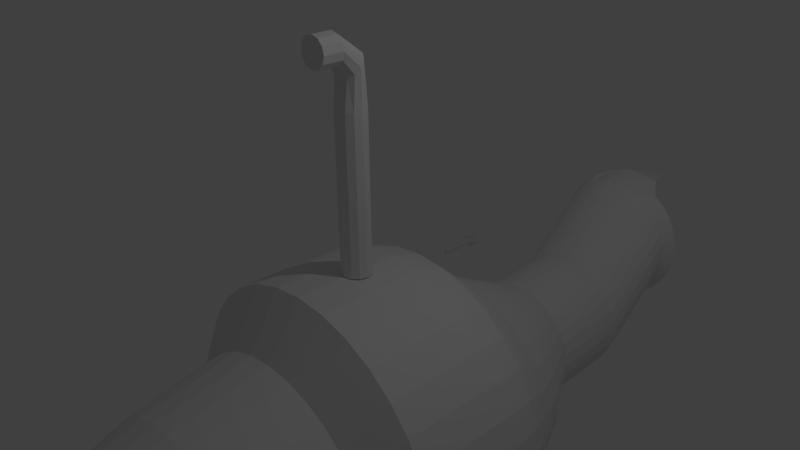 # Source: Yellow_Submarine.blend  (saved by Blender 2.72.0; exported with 4.5.12 LTS)
import bpy
from mathutils import Matrix  # noqa: F401  (used for matrix-valued properties, if any)

bpy.ops.wm.read_factory_settings(use_empty=True)
scene = bpy.context.scene
scene.name = 'Scene'

# ---- collections
col_collection_1 = bpy.data.collections.new('Collection 1'); scene.collection.children.link(col_collection_1)

# ---- world
world_world = bpy.data.worlds.new('World'); scene.world = world_world
world_world.color = (0.05088, 0.05088, 0.05088)
world_world.use_sun_shadow = False
world_world.sun_shadow_jitter_overblur = 0.0
world_world.cycles.sampling_method = 'MANUAL'
world_world.cycles.sample_map_resolution = 256

# ---- cameras
cam_camera = bpy.data.cameras.new('Camera')
cam_camera.clip_end = 100.0
cam_camera.lens = 35.0
cam_camera.sensor_width = 32.0
cam_camera.sensor_height = 18.0
cam_camera.ortho_scale = 7.314
cam_camera.dof.focus_distance = 0.0
cam_camera.dof.aperture_fstop = 128.0

# ---- lights
light_lamp = bpy.data.lights.new('Lamp', 'POINT')
light_lamp.transmission_factor = 0.0
light_lamp.cutoff_distance = 30.0
light_lamp.energy = 100.0
light_lamp.shadow_buffer_clip_start = 1.001
light_lamp.shadow_soft_size = 0.1
light_lamp.shadow_maximum_resolution = 0.006
light_lamp.use_absolute_resolution = True
light_lamp.cycles.use_multiple_importance_sampling = False

# ---- meshes
me_circle = bpy.data.meshes.new('Circle')
me_circle.from_pydata([(-0.1289, 1.193, -0.1336), (-0.324, 1.174, -0.1336), (-0.5116, 1.117, -0.1336), (-0.6844, 1.024, -0.1336), (-0.836, 0.9, -0.1336), (-0.9603, 0.7484, -0.1336), (-1.053, 0.5755, -0.1336), (-1.11, 0.388, -0.1336), (-1.129, 0.1929, -0.1336), (-1.11, -0.002229, -0.1336), (-1.053, -0.1898, -0.1336), (-0.9603, -0.3627, -0.1336), (-0.836, -0.5142, -0.1336), (-0.6844, -0.6386, -0.1336), (-0.5116, -0.731, -0.1336), (-0.324, -0.7879, -0.1336), (-0.1289, -0.8071, -0.1336), (0.06622, -0.7879, -0.1336), (0.2538, -0.731, -0.1336), (0.4267, -0.6386, -0.1336), (0.5782, -0.5142, -0.1336), (0.7026, -0.3627, -0.1336), (0.795, -0.1898, -0.1336), (0.8519, -0.002228, -0.1336), (0.8711, 0.1929, -0.1336), (0.8519, 0.388, -0.1336), (0.795, 0.5755, -0.1336), (0.7026, 0.7484, -0.1336), (0.5782, 0.9, -0.1336), (0.4267, 1.024, -0.1336), (0.2538, 1.117, -0.1336), (0.06622, 1.174, -0.1336), (-0.1289, 1.193, -0.1336), (-0.324, 1.174, -0.1336), (-0.5116, 1.117, -0.1336), (-0.6844, 1.024, -0.1336), (-0.836, 0.9, -0.1336), (-0.9603, 0.7484, -0.1336), (-1.053, 0.5755, -0.1336), (-1.11, 0.388, -0.1336), (-1.129, 0.1929, -0.1336), (-1.11, -0.002229, -0.1336), (-1.053, -0.1898, -0.1336), (-0.9603, -0.3627, -0.1336), (-0.836, -0.5142, -0.1336), (-0.6844, -0.6386, -0.1336), (-0.5116, -0.731, -0.1336), (-0.324, -0.7879, -0.1336), (-0.1289, -0.8071, -0.1336), (0.06622, -0.7879, -0.1336), (0.2538, -0.731, -0.1336), (0.4267, -0.6386, -0.1336), (0.5782, -0.5142, -0.1336), (0.7026, -0.3627, -0.1336), (0.795, -0.1898, -0.1336), (0.8519, -0.002228, -0.1336), (0.8711, 0.1929, -0.1336), (0.8519, 0.388, -0.1336), (0.795, 0.5755, -0.1336), (0.7026, 0.7484, -0.1336), (0.5782, 0.9, -0.1336), (0.4267, 1.024, -0.1336), (0.2538, 1.117, -0.1336), (0.06622, 1.174, -0.1336), (-0.1289, 1.193, -0.1336), (-0.324, 1.174, -0.1336), (-0.5116, 1.117, -0.1336), (-0.6844, 1.024, -0.1336), (-0.836, 0.9, -0.1336), (-0.9603, 0.7484, -0.1336), (-1.053, 0.5755, -0.1336), (-1.11, 0.388, -0.1336), (-1.129, 0.1929, -0.1336), (-1.11, -0.002229, -0.1336), (-1.053, -0.1898, -0.1336), (-0.9603, -0.3627, -0.1336), (-0.836, -0.5142, -0.1336), (-0.6844, -0.6386, -0.1336), (-0.5116, -0.731, -0.1336), (-0.324, -0.7879, -0.1336), (-0.1289, -0.8071, -0.1336), (0.06622, -0.7879, -0.1336), (0.2538, -0.731, -0.1336), (0.4267, -0.6386, -0.1336), (0.5782, -0.5142, -0.1336), (0.7026, -0.3627, -0.1336), (0.795, -0.1898, -0.1336), (0.8519, -0.002228, -0.1336), (0.8711, 0.1929, -0.1336), (0.8519, 0.388, -0.1336), (0.795, 0.5755, -0.1336), (0.7026, 0.7484, -0.1336), (0.5782, 0.9, -0.1336), (0.4267, 1.024, -0.1336), (0.2538, 1.117, -0.1336), (0.06622, 1.174, -0.1336), (-0.1289, 1.193, -0.5338), (-0.324, 1.174, -0.5338), (-0.5116, 1.117, -0.5338), (-0.6844, 1.024, -0.5338), (-0.836, 0.9, -0.5338), (-0.9603, 0.7484, -0.5338), (-1.053, 0.5755, -0.5338), (-1.11, 0.388, -0.5338), (-1.129, 0.1929, -0.5338), (-1.11, -0.002229, -0.5338), (-1.053, -0.1898, -0.5338), (-0.9603, -0.3627, -0.5338), (-0.836, -0.5142, -0.5338), (-0.6844, -0.6386, -0.5338), (-0.5116, -0.731, -0.5338), (-0.324, -0.7879, -0.5338), (-0.1289, -0.8071, -0.5338), (0.06622, -0.7879, -0.5338), (0.2538, -0.731, -0.5338), (0.4267, -0.6386, -0.5338), (0.5782, -0.5142, -0.5338), (0.7026, -0.3627, -0.5338), (0.795, -0.1898, -0.5338), (0.8519, -0.002228, -0.5338), (0.8711, 0.1929, -0.5338), (0.8519, 0.388, -0.5338), (0.795, 0.5755, -0.5338), (0.7026, 0.7484, -0.5338), (0.5782, 0.9, -0.5338), (0.4267, 1.024, -0.5338), (0.2538, 1.117, -0.5338), (0.06622, 1.174, -0.5338), (0.8711, 0.1929, -0.5338), (-0.1236, 1.173, -0.752), (-0.2847, 1.157, -0.752), (-0.4396, 1.11, -0.752), (-0.5823, 1.034, -0.752), (-0.7074, 0.9313, -0.752), (-0.8101, 0.8062, -0.752), (-0.8864, 0.6634, -0.752), (-0.9334, 0.5085, -0.752), (-0.9492, 0.3475, -0.752), (-0.9334, 0.1864, -0.752), (-0.8864, 0.0315, -0.752), (-0.8101, -0.1112, -0.752), (-0.7074, -0.2364, -0.752), (-0.5823, -0.339, -0.752), (-0.4396, -0.4153, -0.752), (-0.2847, -0.4623, -0.752), (-0.1236, -0.4782, -0.752), (0.03749, -0.4623, -0.752), (0.1924, -0.4153, -0.752), (0.3351, -0.339, -0.752), (0.4602, -0.2364, -0.752), (0.5629, -0.1112, -0.752), (0.6392, 0.0315, -0.752), (0.6862, 0.1864, -0.752), (0.7021, 0.3475, -0.752), (0.6862, 0.5085, -0.752), (0.6392, 0.6634, -0.752), (0.5629, 0.8062, -0.752), (0.4602, 0.9313, -0.752), (0.3351, 1.034, -0.752), (0.1924, 1.11, -0.752), (0.03748, 1.157, -0.752), (0.7021, 0.3475, -0.752), (-0.1204, 1.069, -1.37), (-0.2613, 1.056, -1.37), (-0.3967, 1.014, -1.37), (-0.5215, 0.9477, -1.37), (-0.6309, 0.8579, -1.37), (-0.7207, 0.7485, -1.37), (-0.7874, 0.6237, -1.37), (-0.8285, 0.4883, -1.37), (-0.8424, 0.3475, -1.37), (-0.8285, 0.2066, -1.37), (-0.7874, 0.07119, -1.37), (-0.7207, -0.05362, -1.37), (-0.6309, -0.163, -1.37), (-0.5215, -0.2528, -1.37), (-0.3967, -0.3195, -1.37), (-0.2613, -0.3606, -1.37), (-0.1204, -0.3745, -1.37), (0.02039, -0.3606, -1.37), (0.1558, -0.3195, -1.37), (0.2806, -0.2528, -1.37), (0.39, -0.163, -1.37), (0.4798, -0.05362, -1.37), (0.5465, 0.07119, -1.37), (0.5876, 0.2066, -1.37), (0.6015, 0.3475, -1.37), (0.5876, 0.4883, -1.37), (0.5465, 0.6237, -1.37), (0.4798, 0.7485, -1.37), (0.39, 0.8579, -1.37), (0.2806, 0.9477, -1.37), (0.1558, 1.014, -1.37), (0.02039, 1.056, -1.37), (0.6015, 0.3475, -1.37), (-0.1186, 1.053, -1.689), (-0.2473, 1.04, -1.689), (-0.3711, 1.003, -1.689), (-0.4852, 0.9417, -1.689), (-0.5852, 0.8596, -1.689), (-0.6673, 0.7596, -1.689), (-0.7283, 0.6455, -1.689), (-0.7659, 0.5217, -1.689), (-0.7786, 0.3929, -1.689), (-0.7659, 0.2642, -1.689), (-0.7283, 0.1404, -1.689), (-0.6673, 0.02626, -1.689), (-0.5852, -0.07375, -1.689), (-0.4852, -0.1558, -1.689), (-0.3711, -0.2168, -1.689), (-0.2473, -0.2544, -1.689), (-0.1186, -0.2671, -1.689), (0.01019, -0.2544, -1.689), (0.134, -0.2168, -1.689), (0.2481, -0.1558, -1.689), (0.3481, -0.07375, -1.689), (0.4302, 0.02626, -1.689), (0.4912, 0.1404, -1.689), (0.5287, 0.2642, -1.689), (0.5414, 0.3929, -1.689), (0.5287, 0.5217, -1.689), (0.4912, 0.6455, -1.689), (0.4302, 0.7596, -1.689), (0.3481, 0.8596, -1.689), (0.2481, 0.9417, -1.689), (0.134, 1.003, -1.689), (0.01019, 1.04, -1.689), (0.5414, 0.3929, -1.689), (-0.1143, 0.8952, -2.08), (-0.2159, 0.8852, -2.08), (-0.3135, 0.8555, -2.08), (-0.4035, 0.8074, -2.08), (-0.4823, 0.7427, -2.08), (-0.547, 0.6639, -2.08), (-0.5951, 0.5739, -2.08), (-0.6248, 0.4763, -2.08), (-0.6348, 0.3747, -2.08), (-0.6248, 0.2732, -2.08), (-0.5951, 0.1756, -2.08), (-0.547, 0.08562, -2.08), (-0.4823, 0.006756, -2.08), (-0.4035, -0.05796, -2.08), (-0.3135, -0.1061, -2.08), (-0.2159, -0.1357, -2.08), (-0.1143, -0.1457, -2.08), (-0.01281, -0.1357, -2.08), (0.08481, -0.1061, -2.08), (0.1748, -0.05796, -2.08), (0.2536, 0.006756, -2.08), (0.3184, 0.08562, -2.08), (0.3665, 0.1756, -2.08), (0.3961, 0.2732, -2.08), (0.4061, 0.3747, -2.08), (0.3961, 0.4763, -2.08), (0.3665, 0.5739, -2.08), (0.3184, 0.6639, -2.08), (0.2536, 0.7427, -2.08), (0.1748, 0.8074, -2.08), (0.08481, 0.8555, -2.08), (-0.01281, 0.8852, -2.08), (0.4061, 0.3747, -2.08), (-0.1121, 0.7742, -2.28), (-0.1989, 0.7657, -2.28), (-0.2823, 0.7404, -2.28), (-0.3593, 0.6992, -2.28), (-0.4267, 0.6439, -2.28), (-0.482, 0.5765, -2.28), (-0.5231, 0.4995, -2.28), (-0.5485, 0.4161, -2.28), (-0.557, 0.3293, -2.28), (-0.5485, 0.2425, -2.28), (-0.5231, 0.159, -2.28), (-0.482, 0.08207, -2.28), (-0.4267, 0.01464, -2.28), (-0.3593, -0.04069, -2.28), (-0.2823, -0.08181, -2.28), (-0.1989, -0.1071, -2.28), (-0.1121, -0.1157, -2.28), (-0.02525, -0.1071, -2.28), (0.05822, -0.08181, -2.28), (0.1351, -0.04069, -2.28), (0.2026, 0.01465, -2.28), (0.2579, 0.08207, -2.28), (0.299, 0.159, -2.28), (0.3243, 0.2425, -2.28), (0.3329, 0.3293, -2.28), (0.3243, 0.4161, -2.28), (0.299, 0.4995, -2.28), (0.2579, 0.5765, -2.28), (0.2026, 0.6439, -2.28), (0.1351, 0.6992, -2.28), (0.05822, 0.7404, -2.28), (-0.02525, 0.7657, -2.28), (0.3329, 0.3293, -2.28), (0.2579, 0.08207, -2.28), (-0.101, 0.5102, -2.498), (-0.1476, 0.5056, -2.498), (-0.1924, 0.492, -2.498), (-0.2337, 0.47, -2.498), (-0.2699, 0.4403, -2.498), (-0.2996, 0.4041, -2.498), (-0.3217, 0.3628, -2.498), (-0.3353, 0.3179, -2.498), (-0.3398, 0.2713, -2.498), (-0.3353, 0.2247, -2.498), (-0.3217, 0.1799, -2.498), (-0.2996, 0.1386, -2.498), (-0.2699, 0.1024, -2.498), (-0.2337, 0.07271, -2.498), (-0.1924, 0.05064, -2.498), (-0.1476, 0.03704, -2.498), (-0.101, 0.03245, -2.498), (-0.05435, 0.03704, -2.498), (-0.009536, 0.05064, -2.498), (0.03176, 0.07271, -2.498), (0.06796, 0.1024, -2.498), (0.09767, 0.1386, -2.498), (0.1197, 0.1799, -2.498), (0.1333, 0.2247, -2.498), (0.1379, 0.2713, -2.498), (0.1333, 0.3179, -2.498), (0.1197, 0.3628, -2.498), (0.09767, 0.4041, -2.498), (0.06796, 0.4403, -2.498), (0.03176, 0.47, -2.498), (-0.009536, 0.492, -2.498), (-0.05435, 0.5056, -2.498), (0.1379, 0.2713, -2.498), (0.09767, 0.1386, -2.498), (-0.09256, 0.3609, -2.671), (-0.1087, 0.3593, -2.671), (-0.1243, 0.3546, -2.671), (-0.1387, 0.3469, -2.671), (-0.1512, 0.3366, -2.671), (-0.1616, 0.324, -2.671), (-0.1692, 0.3096, -2.671), (-0.1739, 0.2941, -2.671), (-0.1755, 0.2779, -2.671), (-0.1739, 0.2617, -2.671), (-0.1692, 0.2461, -2.671), (-0.1616, 0.2318, -2.671), (-0.1512, 0.2192, -2.671), (-0.1387, 0.2089, -2.671), (-0.1243, 0.2012, -2.671), (-0.1087, 0.1965, -2.671), (-0.09256, 0.1949, -2.671), (-0.07637, 0.1965, -2.671), (-0.0608, 0.2012, -2.671), (-0.04645, 0.2089, -2.671), (-0.03388, 0.2192, -2.671), (-0.02356, 0.2318, -2.671), (-0.01589, 0.2461, -2.671), (-0.01116, 0.2617, -2.671), (-0.00957, 0.2779, -2.671), (-0.01116, 0.2941, -2.671), (-0.01589, 0.3096, -2.671), (-0.02356, 0.324, -2.671), (-0.03388, 0.3366, -2.671), (-0.04645, 0.3469, -2.671), (-0.0608, 0.3546, -2.671), (-0.07637, 0.3593, -2.671), (-0.00957, 0.2779, -2.671), (-0.02356, 0.2318, -2.671), (-0.1289, 1.193, -0.1336), (-0.324, 1.174, -0.1336), (-0.5116, 1.117, -0.1336), (-0.6844, 1.024, -0.1336), (-0.836, 0.9, -0.1336), (-0.9603, 0.7484, -0.1336), (-1.053, 0.5755, -0.1336), (-1.11, 0.388, -0.1336), (-1.129, 0.1929, -0.1336), (-1.11, -0.002229, -0.1336), (-1.053, -0.1898, -0.1336), (-0.9603, -0.3627, -0.1336), (-0.836, -0.5142, -0.1336), (-0.6844, -0.6386, -0.1336), (-0.5116, -0.731, -0.1336), (-0.324, -0.7879, -0.1336), (-0.1289, -0.8071, -0.1336), (0.06622, -0.7879, -0.1336), (0.2538, -0.731, -0.1336), (0.4267, -0.6386, -0.1336), (0.5782, -0.5142, -0.1336), (0.7026, -0.3627, -0.1336), (0.795, -0.1898, -0.1336), (0.8519, -0.002228, -0.1336), (0.8711, 0.1929, -0.1336), (0.8519, 0.388, -0.1336), (0.795, 0.5755, -0.1336), (0.7026, 0.7484, -0.1336), (0.5782, 0.9, -0.1336), (0.4267, 1.024, -0.1336), (0.2538, 1.117, -0.1336), (0.06622, 1.174, -0.1336), (-0.1289, 1.193, -0.1336), (-0.324, 1.174, -0.1336), (-0.5116, 1.117, -0.1336), (-0.6844, 1.024, -0.1336), (-0.836, 0.9, -0.1336), (-0.9603, 0.7484, -0.1336), (-1.053, 0.5755, -0.1336), (-1.11, 0.388, -0.1336), (-1.129, 0.1929, -0.1336), (-1.11, -0.002229, -0.1336), (-1.053, -0.1898, -0.1336), (-0.9603, -0.3627, -0.1336), (-0.836, -0.5142, -0.1336), (-0.6844, -0.6386, -0.1336), (-0.5116, -0.731, -0.1336), (-0.324, -0.7879, -0.1336), (-0.1289, -0.8071, -0.1336), (0.06622, -0.7879, -0.1336), (0.2538, -0.731, -0.1336), (0.4267, -0.6386, -0.1336), (0.5782, -0.5142, -0.1336), (0.7026, -0.3627, -0.1336), (0.795, -0.1898, -0.1336), (0.8519, -0.002228, -0.1336), (0.8711, 0.1929, -0.1336), (0.8519, 0.388, -0.1336), (0.795, 0.5755, -0.1336), (0.7026, 0.7484, -0.1336), (0.5782, 0.9, -0.1336), (0.4267, 1.024, -0.1336), (0.2538, 1.117, -0.1336), (0.06622, 1.174, -0.1336), (-0.1289, 1.193, -0.1336), (-0.324, 1.174, -0.1336), (-0.5116, 1.117, -0.1336), (-0.6844, 1.024, -0.1336), (-0.836, 0.9, -0.1336), (-0.9603, 0.7484, -0.1336), (-1.053, 0.5755, -0.1336), (-1.11, 0.388, -0.1336), (-1.129, 0.1929, -0.1336), (-1.11, -0.002229, -0.1336), (-1.053, -0.1898, -0.1336), (-0.9603, -0.3627, -0.1336), (-0.836, -0.5142, -0.1336), (-0.6844, -0.6386, -0.1336), (-0.5116, -0.731, -0.1336), (-0.324, -0.7879, -0.1336), (-0.1289, -0.8071, -0.1336), (0.06622, -0.7879, -0.1336), (0.2538, -0.731, -0.1336), (0.4267, -0.6386, -0.1336), (0.5782, -0.5142, -0.1336), (0.7026, -0.3627, -0.1336), (0.795, -0.1898, -0.1336), (0.8519, -0.002228, -0.1336), (0.8711, 0.1929, -0.1336), (0.8519, 0.388, -0.1336), (0.795, 0.5755, -0.1336), (0.7026, 0.7484, -0.1336), (0.5782, 0.9, -0.1336), (0.4267, 1.024, -0.1336), (0.2538, 1.117, -0.1336), (0.06622, 1.174, -0.1336), (-0.1289, 1.193, -0.1336), (-0.324, 1.174, -0.1336), (-0.5116, 1.117, -0.1336), (-0.6844, 1.024, -0.1336), (-0.836, 0.9, -0.1336), (-0.9603, 0.7484, -0.1336), (-1.053, 0.5755, -0.1336), (-1.11, 0.388, -0.1336), (-1.129, 0.1929, -0.1336), (-1.11, -0.002229, -0.1336), (-1.053, -0.1898, -0.1336), (-0.9603, -0.3627, -0.1336), (-0.836, -0.5142, -0.1336), (-0.6844, -0.6386, -0.1336), (-0.5116, -0.731, -0.1336), (-0.324, -0.7879, -0.1336), (-0.1289, -0.8071, -0.1336), (0.06622, -0.7879, -0.1336), (0.2538, -0.731, -0.1336), (0.4267, -0.6386, -0.1336), (0.5782, -0.5142, -0.1336), (0.7026, -0.3627, -0.1336), (0.795, -0.1898, -0.1336), (0.8519, -0.002228, -0.1336), (0.8711, 0.1929, -0.1336), (0.8519, 0.388, -0.1336), (0.795, 0.5755, -0.1336), (0.7026, 0.7484, -0.1336), (0.5782, 0.9, -0.1336), (0.4267, 1.024, -0.1336), (0.2538, 1.117, -0.1336), (0.06622, 1.174, -0.1336), (-0.1289, 1.193, -0.1336), (-0.324, 1.174, -0.1336), (-0.5116, 1.117, -0.1336), (-0.6844, 1.024, -0.1336), (-0.836, 0.9, -0.1336), (-0.9603, 0.7484, -0.1336), (-1.053, 0.5755, -0.1336), (-1.11, 0.388, -0.1336), (-1.129, 0.1929, -0.1336), (-1.11, -0.002229, -0.1336), (-1.053, -0.1898, -0.1336), (-0.9603, -0.3627, -0.1336), (-0.836, -0.5142, -0.1336), (-0.6844, -0.6386, -0.1336), (-0.5116, -0.731, -0.1336), (-0.324, -0.7879, -0.1336), (-0.1289, -0.8071, -0.1336), (0.06622, -0.7879, -0.1336), (0.2538, -0.731, -0.1336), (0.4267, -0.6386, -0.1336), (0.5782, -0.5142, -0.1336), (0.7026, -0.3627, -0.1336), (0.795, -0.1898, -0.1336), (0.8519, -0.002228, -0.1336), (0.8711, 0.1929, -0.1336), (0.8519, 0.388, -0.1336), (0.795, 0.5755, -0.1336), (0.7026, 0.7484, -0.1336), (0.5782, 0.9, -0.1336), (0.4267, 1.024, -0.1336), (0.2538, 1.117, -0.1336), (0.06622, 1.174, -0.1336), (-0.1289, 1.193, -0.1336), (-0.324, 1.174, -0.1336), (-0.5116, 1.117, -0.1336), (-0.6844, 1.024, -0.1336), (-0.836, 0.9, -0.1336), (-0.9603, 0.7484, -0.1336), (-1.053, 0.5755, -0.1336), (-1.11, 0.388, -0.1336), (-1.129, 0.1929, -0.1336), (-1.11, -0.002229, -0.1336), (-1.053, -0.1898, -0.1336), (-0.9603, -0.3627, -0.1336), (-0.836, -0.5142, -0.1336), (-0.6844, -0.6386, -0.1336), (-0.5116, -0.731, -0.1336), (-0.324, -0.7879, -0.1336), (-0.1289, -0.8071, -0.1336), (0.06622, -0.7879, -0.1336), (0.2538, -0.731, -0.1336), (0.4267, -0.6386, -0.1336), (0.5782, -0.5142, -0.1336), (0.7026, -0.3627, -0.1336), (0.795, -0.1898, -0.1336), (0.8519, -0.002228, -0.1336), (0.8711, 0.1929, -0.1336), (0.8519, 0.388, -0.1336), (0.795, 0.5755, -0.1336), (0.7026, 0.7484, -0.1336), (0.5782, 0.9, -0.1336), (0.4267, 1.024, -0.1336), (0.2538, 1.117, -0.1336), (0.06622, 1.174, -0.1336), (-0.1289, 1.193, 0.1301), (-0.324, 1.174, 0.1301), (-0.5116, 1.117, 0.1301), (-0.6844, 1.024, 0.1301), (-0.836, 0.9, 0.1301), (-0.9603, 0.7484, 0.1301), (-1.053, 0.5755, 0.1301), (-1.11, 0.388, 0.1301), (-1.129, 0.1929, 0.1301), (-1.11, -0.002229, 0.1301), (-1.053, -0.1898, 0.1301), (-0.9603, -0.3627, 0.1301), (-0.836, -0.5142, 0.1301), (-0.6844, -0.6386, 0.1301), (-0.5116, -0.731, 0.1301), (-0.324, -0.7879, 0.1301), (-0.1289, -0.8071, 0.1301), (0.06622, -0.7879, 0.1301), (0.2538, -0.731, 0.1301), (0.4267, -0.6386, 0.1301), (0.5782, -0.5142, 0.1301), (0.7026, -0.3627, 0.1301), (0.795, -0.1898, 0.1301), (0.8519, -0.002228, 0.1301), (0.8711, 0.1929, 0.1301), (0.8519, 0.388, 0.1301), (0.795, 0.5755, 0.1301), (0.7026, 0.7484, 0.1301), (0.5782, 0.9, 0.1301), (0.4267, 1.024, 0.1301), (0.2538, 1.117, 0.1301), (0.06622, 1.174, 0.1301), (-0.1289, 1.172, 0.3574), (-0.3145, 1.153, 0.3574), (-0.493, 1.099, 0.3574), (-0.6574, 1.011, 0.3574), (-0.8016, 0.8929, 0.3574), (-0.9199, 0.7487, 0.3574), (-1.008, 0.5842, 0.3574), (-1.062, 0.4057, 0.3574), (-1.08, 0.2201, 0.3574), (-1.062, 0.03453, 0.3574), (-1.008, -0.1439, 0.3574), (-0.9199, -0.3084, 0.3574), (-0.8016, -0.4526, 0.3574), (-0.6574, -0.5709, 0.3574), (-0.493, -0.6588, 0.3574), (-0.3145, -0.713, 0.3574), (-0.1289, -0.7313, 0.3574), (0.05674, -0.713, 0.3574), (0.2352, -0.6588, 0.3574), (0.3997, -0.5709, 0.3574), (0.5439, -0.4526, 0.3574), (0.6622, -0.3084, 0.3574), (0.7501, -0.1439, 0.3574), (0.8043, 0.03453, 0.3574), (0.8225, 0.2201, 0.3574), (0.8042, 0.4058, 0.3574), (0.7501, 0.5842, 0.3574), (0.6622, 0.7487, 0.3574), (0.5439, 0.8929, 0.3574), (0.3997, 1.011, 0.3574), (0.2352, 1.099, 0.3574), (0.05673, 1.153, 0.3574), (-0.1289, 1.133, 0.7211), (-0.2786, 1.118, 0.7211), (-0.4225, 1.074, 0.7211), (-0.5551, 1.004, 0.7211), (-0.6714, 0.9082, 0.7211), (-0.7668, 0.7919, 0.7211), (-0.8377, 0.6592, 0.7211), (-0.8814, 0.5153, 0.7211), (-0.8961, 0.3656, 0.7211), (-0.8814, 0.2159, 0.7211), (-0.8377, 0.072, 0.7211), (-0.7668, -0.06065, 0.7211), (-0.6714, -0.1769, 0.7211), (-0.5551, -0.2723, 0.7211), (-0.4225, -0.3432, 0.7211), (-0.2786, -0.3869, 0.7211), (-0.1289, -0.4016, 0.7211), (0.02081, -0.3869, 0.7211), (0.1647, -0.3432, 0.7211), (0.2974, -0.2723, 0.7211), (0.4137, -0.1769, 0.7211), (0.5091, -0.06065, 0.7211), (0.58, 0.072, 0.7211), (0.6236, 0.2159, 0.7211), (0.6384, 0.3656, 0.7211), (0.6236, 0.5153, 0.7211), (0.58, 0.6592, 0.7211), (0.5091, 0.7919, 0.7211), (0.4137, 0.9082, 0.7211), (0.2974, 1.004, 0.7211), (0.1647, 1.074, 0.7211), (0.02081, 1.118, 0.7211), (-0.1289, 1.029, 0.9575), (-0.2564, 1.016, 0.9575), (-0.3791, 0.9788, 0.9575), (-0.4921, 0.9184, 0.9575), (-0.5912, 0.8371, 0.9575), (-0.6726, 0.738, 0.9575), (-0.733, 0.6249, 0.9575), (-0.7702, 0.5023, 0.9575), (-0.7828, 0.3747, 0.9575), (-0.7702, 0.2471, 0.9575), (-0.733, 0.1245, 0.9575), (-0.6726, 0.01144, 0.9575), (-0.5912, -0.08765, 0.9575), (-0.4921, -0.169, 0.9575), (-0.3791, -0.2294, 0.9575), (-0.2564, -0.2666, 0.9575), (-0.1289, -0.2792, 0.9575), (-0.001308, -0.2666, 0.9575), (0.1214, -0.2294, 0.9575), (0.2344, -0.169, 0.9575), (0.3335, -0.08765, 0.9575), (0.4148, 0.01144, 0.9575), (0.4752, 0.1245, 0.9575), (0.5124, 0.2471, 0.9575), (0.525, 0.3747, 0.9575), (0.5124, 0.5023, 0.9575), (0.4752, 0.6249, 0.9575), (0.4148, 0.738, 0.9575), (0.3335, 0.8371, 0.9575), (0.2344, 0.9184, 0.9575), (0.1214, 0.9788, 0.9575), (-0.001309, 1.016, 0.9575), (-0.1289, 0.7754, 1.33), (-0.2141, 0.767, 1.33), (-0.2961, 0.7422, 1.33), (-0.3717, 0.7018, 1.33), (-0.4379, 0.6474, 1.33), (-0.4923, 0.5812, 1.33), (-0.5327, 0.5056, 1.33), (-0.5576, 0.4236, 1.33), (-0.566, 0.3383, 1.33), (-0.5576, 0.2531, 1.33), (-0.5327, 0.1711, 1.33), (-0.4923, 0.09551, 1.33), (-0.4379, 0.02927, 1.33), (-0.3717, -0.02508, 1.33), (-0.2961, -0.06548, 1.33), (-0.2141, -0.09035, 1.33), (-0.1289, -0.09875, 1.33), (-0.0436, -0.09035, 1.33), (0.03839, -0.06548, 1.33), (0.114, -0.02508, 1.33), (0.1802, 0.02927, 1.33), (0.2346, 0.09551, 1.33), (0.2749, 0.1711, 1.33), (0.2998, 0.2531, 1.33), (0.3082, 0.3383, 1.33), (0.2998, 0.4236, 1.33), (0.2749, 0.5056, 1.33), (0.2346, 0.5812, 1.33), (0.1802, 0.6474, 1.33), (0.114, 0.7018, 1.33), (0.03839, 0.7422, 1.33), (-0.0436, 0.767, 1.33), (-0.1289, 0.7482, 1.885), (-0.2141, 0.7398, 1.885), (-0.2961, 0.7149, 1.885), (-0.3717, 0.6745, 1.885), (-0.4379, 0.6201, 1.885), (-0.4923, 0.5539, 1.885), (-0.5327, 0.4783, 1.885), (-0.5576, 0.3963, 1.885), (-0.566, 0.3111, 1.885), (-0.5576, 0.2258, 1.885), (-0.5327, 0.1438, 1.885), (-0.4923, 0.06823, 1.885), (-0.4379, 0.001996, 1.885), (-0.3717, -0.05236, 1.885), (-0.2961, -0.09275, 1.885), (-0.2141, -0.1176, 1.885), (-0.1289, -0.126, 1.885), (-0.0436, -0.1176, 1.885), (0.03839, -0.09275, 1.885), (0.114, -0.05236, 1.885), (0.1802, 0.001996, 1.885), (0.2346, 0.06823, 1.885), (0.2749, 0.1438, 1.885), (0.2998, 0.2258, 1.885), (0.3082, 0.3111, 1.885), (0.2998, 0.3963, 1.885), (0.2749, 0.4783, 1.885), (0.2346, 0.5539, 1.885), (0.1802, 0.6201, 1.885), (0.114, 0.6745, 1.885), (0.03839, 0.7149, 1.885), (-0.0436, 0.7398, 1.885), (-0.1289, 0.3299, 2.43), (-0.2141, 0.3215, 2.43), (-0.2961, 0.2966, 2.43), (-0.3717, 0.2562, 2.43), (-0.4379, 0.2019, 2.43), (-0.4923, 0.1356, 2.43), (-0.5327, 0.06007, 2.43), (-0.5576, -0.02192, 2.43), (-0.566, -0.1072, 2.43), (-0.5576, -0.1925, 2.43), (-0.5327, -0.2745, 2.43), (-0.4923, -0.35, 2.43), (-0.4379, -0.4163, 2.43), (-0.3717, -0.4706, 2.43), (-0.2961, -0.511, 2.43), (-0.2141, -0.5359, 2.43), (-0.1289, -0.5443, 2.43), (-0.0436, -0.5359, 2.43), (0.03839, -0.511, 2.43), (0.114, -0.4706, 2.43), (0.1802, -0.4163, 2.43), (0.2346, -0.35, 2.43), (0.2749, -0.2745, 2.43), (0.2998, -0.1925, 2.43), (0.3082, -0.1072, 2.43), (0.2998, -0.02192, 2.43), (0.2749, 0.06007, 2.43), (0.2346, 0.1356, 2.43), (0.1802, 0.2019, 2.43), (0.114, 0.2562, 2.43), (0.03839, 0.2966, 2.43), (-0.0436, 0.3215, 2.43), (-0.1289, 0.3832, 2.649), (-0.2228, 0.374, 2.649), (-0.3112, 0.3466, 2.529), (-0.3944, 0.3021, 2.529), (-0.4673, 0.2422, 2.529), (-0.5272, 0.1693, 2.529), (-0.5716, 0.08609, 2.529), (-0.599, -0.004199, 2.529), (-0.6083, -0.0981, 2.529), (-0.599, -0.192, 2.529), (-0.5716, -0.2823, 2.529), (-0.5272, -0.3655, 2.529), (-0.4673, -0.4384, 2.529), (-0.3944, -0.4983, 2.529), (-0.3131, -0.5428, 2.649), (-0.2228, -0.5702, 2.649), (-0.1289, -0.5794, 2.649), (-0.03498, -0.5702, 2.649), (0.05531, -0.5428, 2.649), (0.1404, -0.4983, 2.529), (0.2134, -0.4384, 2.529), (0.2732, -0.3655, 2.529), (0.3177, -0.2823, 2.529), (0.3451, -0.192, 2.529), (0.3543, -0.0981, 2.529), (0.3451, -0.004198, 2.529), (0.3177, 0.08609, 2.529), (0.2732, 0.1693, 2.529), (0.2134, 0.2422, 2.529), (0.1404, 0.3021, 2.529), (0.05531, 0.3466, 2.649), (-0.03498, 0.374, 2.649), (-0.1289, 0.2967, 2.931), (-0.2059, 0.2891, 2.931), (-0.28, 0.2666, 2.931), (-0.3517, 0.2345, 2.609), (-0.4115, 0.1854, 2.609), (-0.4606, 0.1256, 2.609), (-0.4971, 0.05737, 2.609), (-0.5196, -0.01669, 2.609), (-0.5272, -0.09371, 2.609), (-0.5196, -0.1707, 2.609), (-0.4971, -0.2448, 2.609), (-0.4606, -0.313, 2.609), (-0.4115, -0.3729, 2.609), (-0.3517, -0.422, 2.609), (-0.2835, -0.4584, 2.609), (-0.2059, -0.4853, 2.931), (-0.1289, -0.4929, 2.931), (-0.05186, -0.4853, 2.931), (0.01869, -0.4584, 2.609), (0.08694, -0.422, 2.609), (0.1468, -0.3729, 2.609), (0.1959, -0.313, 2.609), (0.2323, -0.2448, 2.609), (0.2548, -0.1707, 2.609), (0.2624, -0.09371, 2.609), (0.2548, -0.01669, 2.609), (0.2323, 0.05737, 2.609), (0.1959, 0.1256, 2.609), (0.1468, 0.1854, 2.609), (0.08694, 0.2345, 2.609), (0.0222, 0.2666, 2.931), (-0.05186, 0.2891, 2.931), (-0.07637, 0.1965, -2.671), (-0.0608, 0.2012, -2.671), (-0.04645, 0.2089, -2.671), (-0.03388, 0.2192, -2.671), (-0.01589, 0.2461, -2.671), (-0.01116, 0.2617, -2.671), (-0.01116, 0.2941, -2.671), (-0.01589, 0.3096, -2.671), (-0.02356, 0.324, -2.671), (-0.03388, 0.3366, -2.671), (-0.04645, 0.3469, -2.671), (-0.0608, 0.3546, -2.671), (-0.09256, 0.3609, -2.671), (-0.1087, 0.3593, -2.671), (-0.1243, 0.3546, -2.671), (-0.1387, 0.3469, -2.671), (-0.1512, 0.3366, -2.671), (-0.1616, 0.324, -2.671), (-0.1692, 0.3096, -2.671), (-0.1739, 0.2941, -2.671), (-0.1755, 0.2779, -2.671), (-0.1739, 0.2617, -2.671), (-0.1692, 0.2461, -2.671), (-0.1616, 0.2318, -2.671), (-0.1512, 0.2192, -2.671), (-0.1387, 0.2089, -2.671), (-0.1243, 0.2012, -2.671), (-0.1087, 0.1965, -2.671), (-0.09256, 0.1949, -2.671), (-0.07637, 0.3593, -2.671), (-0.07637, 0.1965, -2.671), (-0.0608, 0.2012, -2.671), (-0.04645, 0.2089, -2.671), (-0.03388, 0.2192, -2.671), (-0.01589, 0.2461, -2.671), (-0.01116, 0.2617, -2.671), (-0.01116, 0.2941, -2.671), (-0.01589, 0.3096, -2.671), (-0.02356, 0.324, -2.671), (-0.03388, 0.3366, -2.671), (-0.04645, 0.3469, -2.671), (-0.0608, 0.3546, -2.671), (-0.09843, 0.2777, -2.749), (-0.2206, -1.755, -0.1304), (-0.2087, -1.755, -0.08586), (-0.1316, -0.9854, -0.2194), (-0.1316, -0.8073, -0.2194), (-0.08705, -0.9854, -0.2075), (-0.08705, -0.8073, -0.2075), (-0.05447, -0.9854, -0.1749), (-0.05447, -0.8073, -0.1749), (-0.04254, -0.9854, -0.1304), (-0.04254, -0.8073, -0.1304), (-0.05447, -0.9854, -0.08586), (-0.05447, -0.8073, -0.08586), (-0.08705, -0.9854, -0.05327), (-0.08705, -0.8073, -0.05327), (-0.1316, -0.9854, -0.04135), (-0.1316, -0.8073, -0.04135), (-0.1761, -0.9854, -0.05327), (-0.1761, -0.8073, -0.05327), (-0.2087, -0.9854, -0.08586), (-0.2087, -0.8073, -0.08586), (-0.2206, -0.9854, -0.1304), (-0.2206, -0.8073, -0.1304), (-0.2087, -0.9854, -0.1749), (-0.2087, -0.8073, -0.1749), (-0.1761, -0.9854, -0.2075), (-0.1761, -0.8073, -0.2075), (-0.1761, -1.755, -0.05327), (-0.1316, -1.755, -0.04134), (-0.08705, -1.755, -0.05327), (-0.05447, -1.755, -0.08586), (-0.04254, -1.755, -0.1304), (-0.05447, -1.755, -0.1749), (-0.08705, -1.755, -0.2075), (-0.1316, -1.755, -0.2194), (-0.2206, -1.984, -0.1304), (-0.2087, -2.016, -0.09926), (-0.08705, -2.008, -0.3561), (-0.1316, -1.996, -0.3562), (-0.1316, -0.9854, -0.2194), (-0.08705, -0.9854, -0.2075), (-0.05447, -0.9854, -0.1749), (-0.04254, -0.9854, -0.1304), (-0.05447, -0.9854, -0.08586), (-0.08705, -0.9854, -0.05327), (-0.1316, -0.9854, -0.04135), (-0.1761, -0.9854, -0.05327), (-0.2087, -0.9854, -0.08586), (-0.2206, -0.9854, -0.1304), (-0.2087, -0.9854, -0.1749), (-0.1761, -0.9854, -0.2075), (-0.1316, -1.755, -0.2194), (-0.08705, -1.755, -0.2075), (-0.05447, -1.755, -0.1749), (-0.04254, -1.755, -0.1304), (-0.05447, -1.755, -0.08586), (-0.08705, -1.755, -0.05327), (-0.1316, -1.755, -0.04134), (-0.1761, -1.755, -0.05327), (-0.2087, -1.755, -0.08586), (-0.2206, -1.755, -0.1304), (-0.2087, -1.755, -0.1749), (-0.1761, -1.755, -0.2075), (-0.1761, -2.039, -0.07648), (-0.1316, -2.047, -0.06814), (-0.08705, -2.039, -0.07648), (-0.05447, -2.016, -0.09926), (-0.04254, -1.984, -0.1304), (-0.05447, -1.952, -0.1615), (-0.08705, -1.929, -0.1843), (-0.1316, -1.92, -0.1926), (-0.2206, -1.984, -0.1304), (-0.2087, -2.016, -0.09926), (-0.2087, -1.755, -0.1749), (-0.1761, -1.755, -0.2075), (-0.1316, -1.92, -0.1926), (-0.08705, -1.929, -0.1843), (-0.05447, -1.952, -0.1615), (-0.04254, -1.984, -0.1304), (-0.05447, -2.016, -0.09926), (-0.08705, -2.039, -0.07648), (-0.1316, -2.047, -0.06814), (-0.1761, -2.039, -0.07648), (-0.2087, -2.016, -0.09926), (-0.2206, -1.984, -0.1304), (-0.2087, -1.952, -0.1615), (-0.1761, -1.929, -0.1843), (-0.1761, -2.039, -0.07648), (-0.1316, -2.047, -0.06814), (-0.08705, -2.039, -0.07648), (-0.05447, -2.016, -0.09926), (-0.04254, -1.984, -0.1304), (-0.05447, -1.952, -0.1615), (-0.08705, -1.929, -0.1843), (-0.1316, -1.92, -0.1926), (-0.2206, -2.084, -0.2324), (-0.2087, -2.128, -0.2319), (-0.2087, -1.952, -0.1615), (-0.1761, -1.929, -0.1843), (-0.1316, -1.994, -0.2334), (-0.08705, -2.006, -0.2333), (-0.05447, -2.039, -0.2329), (-0.04254, -2.084, -0.2324), (-0.05447, -2.128, -0.2319), (-0.08705, -2.161, -0.2315), (-0.1316, -2.173, -0.2314), (-0.1761, -2.161, -0.2315), (-0.2087, -2.128, -0.2319), (-0.2206, -2.084, -0.2324), (-0.2087, -1.952, -0.1615), (-0.1761, -1.929, -0.1843), (-0.1761, -2.161, -0.2315), (-0.1316, -2.173, -0.2314), (-0.08705, -2.161, -0.2315), (-0.05447, -2.128, -0.2319), (-0.04254, -2.084, -0.2324), (-0.05447, -2.039, -0.2329), (-0.08705, -2.006, -0.2333), (-0.1316, -1.994, -0.2334), (-0.2087, -2.039, -0.2329), (-0.1761, -2.006, -0.2333), (-0.1316, -1.996, -0.3562), (-0.08705, -2.008, -0.3561), (-0.05447, -2.04, -0.3557), (-0.04254, -2.085, -0.3552), (-0.05447, -2.129, -0.3547), (-0.08705, -2.162, -0.3543), (-0.1316, -2.174, -0.3542), (-0.1761, -2.162, -0.3543), (-0.2087, -2.129, -0.3547), (-0.2206, -2.085, -0.3552), (-0.2087, -2.039, -0.2329), (-0.1761, -2.006, -0.2333), (-0.2087, -2.04, -0.3557), (-0.1761, -2.008, -0.3561), (-0.05447, -2.04, -0.3557), (-0.04254, -2.085, -0.3552), (-0.05447, -2.129, -0.3547), (-0.08705, -2.162, -0.3543), (-0.1316, -2.174, -0.3542), (-0.1761, -2.162, -0.3543), (-0.2087, -2.129, -0.3547), (-0.2206, -2.085, -0.3552), (-0.2087, -2.04, -0.3557), (-0.1761, -2.008, -0.3561), (-0.1316, -0.4423, 2.631), (-0.1316, 0.2187, 2.631), (-0.1316, -0.4423, 2.932), (-0.1316, 0.2187, 2.932), (-0.15, -0.4423, 2.631), (-0.15, 0.2187, 2.631), (-0.15, -0.4423, 2.932), (-0.15, 0.2187, 2.932), (1.478, 0.5508, 2.561), (1.487, 0.5603, 2.561), (1.465, 0.5071, 2.577), (1.465, 0.5071, 2.573), (1.432, 0.5159, 2.577), (1.432, 0.5159, 2.573), (1.434, 0.5565, 2.577), (1.434, 0.5565, 2.573), (1.399, 0.5732, 2.577), (1.399, 0.5732, 2.573), (1.408, 0.6063, 2.577), (1.408, 0.6063, 2.573), (1.447, 0.6052, 2.577), (1.447, 0.6052, 2.573), (1.465, 0.6394, 2.577), (1.465, 0.6394, 2.573), (1.498, 0.6305, 2.577), (1.498, 0.6305, 2.573), (1.495, 0.5909, 2.577), (1.495, 0.5909, 2.573), (1.531, 0.5732, 2.577), (1.531, 0.5732, 2.573), (1.522, 0.5401, 2.577), (1.522, 0.5401, 2.573), (1.483, 0.5417, 2.577), (1.483, 0.5417, 2.573), (1.491, 0.5732, 2.561), (1.487, 0.5862, 2.561), (1.478, 0.5957, 2.561), (1.465, 0.5991, 2.561), (1.452, 0.5957, 2.561), (1.443, 0.5862, 2.561), (1.439, 0.5732, 2.561), (1.443, 0.5603, 2.561), (1.452, 0.5508, 2.561), (1.465, 0.5473, 2.561), (1.491, 0.5732, 2.252), (1.487, 0.5862, 2.252), (1.478, 0.5957, 2.252), (1.465, 0.5991, 2.252), (1.452, 0.5957, 2.252), (1.443, 0.5862, 2.252), (1.439, 0.5732, 2.252), (1.443, 0.5603, 2.252), (1.452, 0.5508, 2.252), (1.465, 0.5473, 2.252), (1.465, 0.5473, 2.252), (1.452, 0.5508, 2.252), (1.465, 0.5473, 2.252), (1.452, 0.5508, 2.252), (1.443, 0.5603, 2.252), (1.439, 0.5732, 2.252), (1.443, 0.5862, 2.252), (1.452, 0.5957, 2.252), (1.465, 0.5991, 2.252), (1.478, 0.5957, 2.252), (1.487, 0.5862, 2.252), (1.491, 0.5732, 2.252), (1.487, 0.5603, 2.252), (1.478, 0.5508, 2.252), (1.483, 0.5417, 2.616), (1.522, 0.5401, 2.616), (1.531, 0.5732, 2.616), (1.495, 0.5909, 2.616), (1.498, 0.6305, 2.616), (1.465, 0.6394, 2.616), (1.447, 0.6052, 2.616), (1.408, 0.6063, 2.616), (1.399, 0.5732, 2.616), (1.434, 0.5565, 2.616), (1.432, 0.5159, 2.616), (1.465, 0.5071, 2.616), (1.487, 0.5603, 2.252), (1.478, 0.5508, 2.252), (1.443, 0.5603, 2.252), (1.439, 0.5732, 2.252), (1.443, 0.5862, 2.252), (1.452, 0.5957, 2.252), (1.465, 0.5991, 2.252), (1.478, 0.5957, 2.252), (1.487, 0.5862, 2.252), (1.491, 0.5732, 2.252), (1.487, 0.5603, 2.252), (1.478, 0.5508, 2.252)], [], [(74, 73, 436, 437), (16, 17, 380, 379), (54, 53, 416, 417), (64, 95, 458, 427), (39, 38, 401, 402), (1, 2, 365, 364), (81, 80, 443, 444), (23, 24, 387, 386), (61, 60, 423, 424), (66, 65, 428, 429), (46, 45, 408, 409), (8, 9, 372, 371), (88, 87, 450, 451), (30, 31, 394, 393), (73, 72, 435, 436), (15, 16, 379, 378), (53, 52, 415, 416), (95, 94, 457, 458), (38, 37, 400, 401), (0, 1, 364, 363), (80, 79, 442, 443), (22, 23, 386, 385), (60, 59, 422, 423), (65, 64, 427, 428), (45, 44, 407, 408), (7, 8, 371, 370), (87, 86, 449, 450), (29, 30, 393, 392), (72, 71, 434, 435), (52, 51, 414, 415), (14, 15, 378, 377), (94, 93, 456, 457), (85, 86, 118, 117), (74, 75, 107, 106), (94, 95, 127, 126), (83, 84, 116, 115), (72, 73, 105, 104), (92, 93, 125, 124), (81, 82, 114, 113), (70, 71, 103, 102), (90, 91, 123, 122), (68, 69, 101, 100), (79, 80, 112, 111), (88, 89, 121, 120), (66, 67, 99, 98), (77, 78, 110, 109), (86, 87, 119, 118), (64, 65, 97, 96), (75, 76, 108, 107), (95, 64, 96, 127), (84, 85, 117, 116), (73, 74, 106, 105), (93, 94, 126, 125), (82, 83, 115, 114), (71, 72, 104, 103), (91, 92, 124, 123), (80, 81, 113, 112), (69, 70, 102, 101), (89, 90, 122, 121), (67, 68, 100, 99), (78, 79, 111, 110), (87, 88, 120, 119), (65, 66, 98, 97), (76, 77, 109, 108), (118, 119, 152, 151), (96, 97, 130, 129), (107, 108, 141, 140), (128, 120, 153, 161), (127, 96, 129, 160), (116, 117, 150, 149), (105, 106, 139, 138), (125, 126, 159, 158), (114, 115, 148, 147), (103, 104, 137, 136), (123, 124, 157, 156), (112, 113, 146, 145), (101, 102, 135, 134), (121, 122, 155, 154), (99, 100, 133, 132), (110, 111, 144, 143), (119, 120, 153, 152), (97, 98, 131, 130), (108, 109, 142, 141), (117, 118, 151, 150), (106, 107, 140, 139), (126, 127, 160, 159), (115, 116, 149, 148), (104, 105, 138, 137), (124, 125, 158, 157), (113, 114, 147, 146), (102, 103, 136, 135), (122, 123, 156, 155), (100, 101, 134, 133), (111, 112, 145, 144), (120, 121, 154, 153), (98, 99, 132, 131), (109, 110, 143, 142), (152, 153, 186, 185), (130, 131, 164, 163), (141, 142, 175, 174), (161, 153, 186, 194), (150, 151, 184, 183), (139, 140, 173, 172), (159, 160, 193, 192), (148, 149, 182, 181), (137, 138, 171, 170), (157, 158, 191, 190), (146, 147, 180, 179), (135, 136, 169, 168), (155, 156, 189, 188), (133, 134, 167, 166), (144, 145, 178, 177), (153, 154, 187, 186), (131, 132, 165, 164), (142, 143, 176, 175), (151, 152, 185, 184), (129, 130, 163, 162), (140, 141, 174, 173), (160, 129, 162, 193), (149, 150, 183, 182), (138, 139, 172, 171), (158, 159, 192, 191), (147, 148, 181, 180), (136, 137, 170, 169), (156, 157, 190, 189), (145, 146, 179, 178), (134, 135, 168, 167), (154, 155, 188, 187), (132, 133, 166, 165), (143, 144, 177, 176), (185, 186, 219, 218), (163, 164, 197, 196), (174, 175, 208, 207), (194, 186, 219, 227), (183, 184, 217, 216), (172, 173, 206, 205), (192, 193, 226, 225), (181, 182, 215, 214), (170, 171, 204, 203), (190, 191, 224, 223), (179, 180, 213, 212), (168, 169, 202, 201), (188, 189, 222, 221), (166, 167, 200, 199), (177, 178, 211, 210), (186, 187, 220, 219), (164, 165, 198, 197), (175, 176, 209, 208), (184, 185, 218, 217), (162, 163, 196, 195), (173, 174, 207, 206), (193, 162, 195, 226), (182, 183, 216, 215), (171, 172, 205, 204), (191, 192, 225, 224), (180, 181, 214, 213), (169, 170, 203, 202), (189, 190, 223, 222), (178, 179, 212, 211), (167, 168, 201, 200), (187, 188, 221, 220), (165, 166, 199, 198), (176, 177, 210, 209), (218, 219, 252, 251), (196, 197, 230, 229), (207, 208, 241, 240), (227, 219, 252, 260), (216, 217, 250, 249), (205, 206, 239, 238), (225, 226, 259, 258), (214, 215, 248, 247), (203, 204, 237, 236), (223, 224, 257, 256), (212, 213, 246, 245), (201, 202, 235, 234), (221, 222, 255, 254), (199, 200, 233, 232), (210, 211, 244, 243), (219, 220, 253, 252), (197, 198, 231, 230), (208, 209, 242, 241), (217, 218, 251, 250), (195, 196, 229, 228), (206, 207, 240, 239), (226, 195, 228, 259), (215, 216, 249, 248), (204, 205, 238, 237), (224, 225, 258, 257), (213, 214, 247, 246), (202, 203, 236, 235), (222, 223, 256, 255), (211, 212, 245, 244), (200, 201, 234, 233), (220, 221, 254, 253), (198, 199, 232, 231), (209, 210, 243, 242), (251, 252, 285, 284), (229, 230, 263, 262), (240, 241, 274, 273), (260, 252, 285, 293), (249, 250, 283, 282), (238, 239, 272, 271), (258, 259, 292, 291), (247, 248, 281, 280), (236, 237, 270, 269), (256, 257, 290, 289), (245, 246, 279, 278), (234, 235, 268, 267), (254, 255, 288, 287), (232, 233, 266, 265), (243, 244, 277, 276), (252, 253, 286, 285), (230, 231, 264, 263), (241, 242, 275, 274), (250, 251, 284, 283), (228, 229, 262, 261), (239, 240, 273, 272), (259, 228, 261, 292), (248, 249, 282, 281), (237, 238, 271, 270), (257, 258, 291, 290), (246, 247, 280, 279), (235, 236, 269, 268), (255, 256, 289, 288), (244, 245, 278, 277), (233, 234, 267, 266), (253, 254, 287, 286), (231, 232, 265, 264), (242, 243, 276, 275), (272, 273, 307, 306), (289, 290, 324, 323), (279, 280, 314, 313), (262, 263, 297, 296), (286, 287, 321, 320), (269, 270, 304, 303), (294, 282, 316, 328), (276, 277, 311, 310), (293, 285, 319, 327), (266, 267, 301, 300), (283, 284, 318, 317), (290, 291, 325, 324), (273, 274, 308, 307), (263, 264, 298, 297), (280, 281, 315, 314), (270, 271, 305, 304), (287, 288, 322, 321), (277, 278, 312, 311), (267, 268, 302, 301), (284, 285, 319, 318), (274, 275, 309, 308), (291, 292, 326, 325), (264, 265, 299, 298), (281, 282, 316, 315), (288, 289, 323, 322), (271, 272, 306, 305), (261, 262, 296, 295), (278, 279, 313, 312), (268, 269, 303, 302), (285, 286, 320, 319), (275, 276, 310, 309), (292, 261, 295, 326), (265, 266, 300, 299), (282, 283, 317, 316), (307, 308, 342, 341), (324, 325, 359, 358), (297, 298, 332, 331), (314, 315, 349, 348), (321, 322, 356, 355), (304, 305, 339, 338), (311, 312, 346, 345), (328, 316, 350, 362), (301, 302, 336, 335), (318, 319, 353, 352), (308, 309, 343, 342), (325, 326, 360, 359), (298, 299, 333, 332), (315, 316, 350, 349), (305, 306, 340, 339), (322, 323, 357, 356), (312, 313, 347, 346), (295, 296, 330, 329), (319, 320, 354, 353), (302, 303, 337, 336), (309, 310, 344, 343), (326, 295, 329, 360), (299, 300, 334, 333), (316, 317, 351, 350), (323, 324, 358, 357), (306, 307, 341, 340), (296, 297, 331, 330), (313, 314, 348, 347), (303, 304, 338, 337), (320, 321, 355, 354), (310, 311, 345, 344), (327, 319, 353, 361), (300, 301, 335, 334), (317, 318, 352, 351), (416, 415, 511, 512), (458, 457, 553, 554), (401, 400, 496, 497), (363, 364, 460, 459), (443, 442, 538, 539), (385, 386, 482, 481), (423, 422, 518, 519), (428, 427, 523, 524), (408, 407, 503, 504), (370, 371, 467, 466), (450, 449, 545, 546), (392, 393, 489, 488), (435, 434, 530, 531), (415, 414, 510, 511), (377, 378, 474, 473), (457, 456, 552, 553), (400, 399, 495, 496), (442, 441, 537, 538), (384, 385, 481, 480), (422, 421, 517, 518), (407, 406, 502, 503), (369, 370, 466, 465), (449, 448, 544, 545), (391, 392, 488, 487), (434, 433, 529, 530), (414, 413, 509, 510), (376, 377, 473, 472), (456, 455, 551, 552), (399, 398, 494, 495), (441, 440, 536, 537), (383, 384, 480, 479), (421, 420, 516, 517), (31, 0, 363, 394), (89, 88, 451, 452), (47, 46, 409, 410), (9, 10, 373, 372), (67, 66, 429, 430), (62, 61, 424, 425), (24, 25, 388, 387), (82, 81, 444, 445), (2, 3, 366, 365), (40, 39, 402, 403), (55, 54, 417, 418), (17, 18, 381, 380), (75, 74, 437, 438), (33, 32, 395, 396), (90, 89, 452, 453), (10, 11, 374, 373), (48, 47, 410, 411), (68, 67, 430, 431), (63, 62, 425, 426), (25, 26, 389, 388), (83, 82, 445, 446), (3, 4, 367, 366), (41, 40, 403, 404), (56, 55, 418, 419), (18, 19, 382, 381), (76, 75, 438, 439), (34, 33, 396, 397), (91, 90, 453, 454), (11, 12, 375, 374), (49, 48, 411, 412), (69, 68, 431, 432), (32, 63, 426, 395), (26, 27, 390, 389), (84, 83, 446, 447), (4, 5, 368, 367), (42, 41, 404, 405), (57, 56, 419, 420), (19, 20, 383, 382), (77, 76, 439, 440), (35, 34, 397, 398), (92, 91, 454, 455), (12, 13, 376, 375), (50, 49, 412, 413), (70, 69, 432, 433), (27, 28, 391, 390), (85, 84, 447, 448), (5, 6, 369, 368), (43, 42, 405, 406), (58, 57, 420, 421), (20, 21, 384, 383), (78, 77, 440, 441), (36, 35, 398, 399), (93, 92, 455, 456), (13, 14, 377, 376), (51, 50, 413, 414), (71, 70, 433, 434), (28, 29, 392, 391), (86, 85, 448, 449), (6, 7, 370, 369), (44, 43, 406, 407), (59, 58, 421, 422), (21, 22, 385, 384), (79, 78, 441, 442), (37, 36, 399, 400), (488, 489, 521, 520), (477, 478, 510, 509), (466, 467, 499, 498), (486, 487, 519, 518), (475, 476, 508, 507), (464, 465, 497, 496), (484, 485, 517, 516), (462, 463, 495, 494), (473, 474, 506, 505), (482, 483, 515, 514), (460, 461, 493, 492), (471, 472, 504, 503), (480, 481, 513, 512), (469, 470, 502, 501), (489, 490, 522, 521), (478, 479, 511, 510), (467, 468, 500, 499), (487, 488, 520, 519), (476, 477, 509, 508), (465, 466, 498, 497), (485, 486, 518, 517), (463, 464, 496, 495), (474, 475, 507, 506), (483, 484, 516, 515), (461, 462, 494, 493), (472, 473, 505, 504), (481, 482, 514, 513), (459, 460, 492, 491), (470, 471, 503, 502), (490, 459, 491, 522), (479, 480, 512, 511), (468, 469, 501, 500), (378, 379, 475, 474), (436, 435, 531, 532), (393, 394, 490, 489), (451, 450, 546, 547), (371, 372, 468, 467), (409, 408, 504, 505), (429, 428, 524, 525), (424, 423, 519, 520), (386, 387, 483, 482), (444, 443, 539, 540), (364, 365, 461, 460), (402, 401, 497, 498), (427, 458, 554, 523), (417, 416, 512, 513), (379, 380, 476, 475), (437, 436, 532, 533), (394, 363, 459, 490), (452, 451, 547, 548), (372, 373, 469, 468), (410, 409, 505, 506), (430, 429, 525, 526), (425, 424, 520, 521), (387, 388, 484, 483), (445, 444, 540, 541), (403, 402, 498, 499), (365, 366, 462, 461), (418, 417, 513, 514), (380, 381, 477, 476), (438, 437, 533, 534), (396, 395, 491, 492), (453, 452, 548, 549), (373, 374, 470, 469), (411, 410, 506, 507), (431, 430, 526, 527), (426, 425, 521, 522), (388, 389, 485, 484), (446, 445, 541, 542), (366, 367, 463, 462), (404, 403, 499, 500), (419, 418, 514, 515), (381, 382, 478, 477), (439, 438, 534, 535), (397, 396, 492, 493), (454, 453, 549, 550), (374, 375, 471, 470), (412, 411, 507, 508), (432, 431, 527, 528), (395, 426, 522, 491), (389, 390, 486, 485), (447, 446, 542, 543), (367, 368, 464, 463), (405, 404, 500, 501), (420, 419, 515, 516), (382, 383, 479, 478), (440, 439, 535, 536), (398, 397, 493, 494), (455, 454, 550, 551), (413, 412, 508, 509), (375, 376, 472, 471), (433, 432, 528, 529), (390, 391, 487, 486), (448, 447, 543, 544), (368, 369, 465, 464), (406, 405, 501, 502), (551, 550, 582, 583), (540, 539, 571, 572), (529, 528, 560, 561), (549, 548, 580, 581), (527, 526, 558, 559), (538, 537, 569, 570), (547, 546, 578, 579), (525, 524, 556, 557), (536, 535, 567, 568), (545, 544, 576, 577), (534, 533, 565, 566), (554, 553, 585, 586), (543, 542, 574, 575), (532, 531, 563, 564), (552, 551, 583, 584), (541, 540, 572, 573), (530, 529, 561, 562), (550, 549, 581, 582), (528, 527, 559, 560), (539, 538, 570, 571), (548, 547, 579, 580), (526, 525, 557, 558), (537, 536, 568, 569), (546, 545, 577, 578), (524, 523, 555, 556), (535, 534, 566, 567), (523, 554, 586, 555), (544, 543, 575, 576), (533, 532, 564, 565), (553, 552, 584, 585), (542, 541, 573, 574), (531, 530, 562, 563), (586, 585, 617, 618), (575, 574, 606, 607), (564, 563, 595, 596), (584, 583, 615, 616), (573, 572, 604, 605), (562, 561, 593, 594), (582, 581, 613, 614), (560, 559, 591, 592), (571, 570, 602, 603), (580, 579, 611, 612), (558, 557, 589, 590), (569, 568, 600, 601), (578, 577, 609, 610), (556, 555, 587, 588), (567, 566, 598, 599), (555, 586, 618, 587), (576, 575, 607, 608), (565, 564, 596, 597), (585, 584, 616, 617), (574, 573, 605, 606), (563, 562, 594, 595), (583, 582, 614, 615), (572, 571, 603, 604), (561, 560, 592, 593), (581, 580, 612, 613), (559, 558, 590, 591), (570, 569, 601, 602), (579, 578, 610, 611), (557, 556, 588, 589), (568, 567, 599, 600), (577, 576, 608, 609), (566, 565, 597, 598), (609, 608, 640, 641), (598, 597, 629, 630), (618, 617, 649, 650), (607, 606, 638, 639), (596, 595, 627, 628), (616, 615, 647, 648), (605, 604, 636, 637), (594, 593, 625, 626), (614, 613, 645, 646), (592, 591, 623, 624), (603, 602, 634, 635), (612, 611, 643, 644), (590, 589, 621, 622), (601, 600, 632, 633), (610, 609, 641, 642), (588, 587, 619, 620), (599, 598, 630, 631), (587, 618, 650, 619), (608, 607, 639, 640), (597, 596, 628, 629), (617, 616, 648, 649), (606, 605, 637, 638), (595, 594, 626, 627), (615, 614, 646, 647), (604, 603, 635, 636), (593, 592, 624, 625), (613, 612, 644, 645), (591, 590, 622, 623), (602, 601, 633, 634), (611, 610, 642, 643), (589, 588, 620, 621), (600, 599, 631, 632), (643, 642, 674, 675), (621, 620, 652, 653), (632, 631, 663, 664), (641, 640, 672, 673), (630, 629, 661, 662), (650, 649, 681, 682), (639, 638, 670, 671), (628, 627, 659, 660), (648, 647, 679, 680), (637, 636, 668, 669), (626, 625, 657, 658), (646, 645, 677, 678), (624, 623, 655, 656), (635, 634, 666, 667), (644, 643, 675, 676), (622, 621, 653, 654), (633, 632, 664, 665), (642, 641, 673, 674), (620, 619, 651, 652), (631, 630, 662, 663), (619, 650, 682, 651), (640, 639, 671, 672), (629, 628, 660, 661), (649, 648, 680, 681), (638, 637, 669, 670), (627, 626, 658, 659), (647, 646, 678, 679), (636, 635, 667, 668), (625, 624, 656, 657), (645, 644, 676, 677), (623, 622, 654, 655), (634, 633, 665, 666), (677, 676, 708, 709), (655, 654, 686, 687), (666, 665, 697, 698), (675, 674, 706, 707), (653, 652, 684, 685), (664, 663, 695, 696), (673, 672, 704, 705), (662, 661, 693, 694), (682, 681, 713, 714), (671, 670, 702, 703), (660, 659, 691, 692), (680, 679, 711, 712), (669, 668, 700, 701), (658, 657, 689, 690), (678, 677, 709, 710), (656, 655, 687, 688), (667, 666, 698, 699), (676, 675, 707, 708), (654, 653, 685, 686), (665, 664, 696, 697), (674, 673, 705, 706), (652, 651, 683, 684), (663, 662, 694, 695), (651, 682, 714, 683), (672, 671, 703, 704), (661, 660, 692, 693), (681, 680, 712, 713), (670, 669, 701, 702), (659, 658, 690, 691), (679, 678, 710, 711), (668, 667, 699, 700), (657, 656, 688, 689), (711, 710, 742, 743), (700, 699, 731, 732), (689, 688, 720, 721), (709, 708, 740, 741), (687, 686, 718, 719), (698, 697, 729, 730), (707, 706, 738, 739), (685, 684, 716, 717), (696, 695, 727, 728), (705, 704, 736, 737), (694, 693, 725, 726), (714, 713, 745, 746), (703, 702, 734, 735), (692, 691, 723, 724), (712, 711, 743, 744), (701, 700, 732, 733), (690, 689, 721, 722), (710, 709, 741, 742), (688, 687, 719, 720), (699, 698, 730, 731), (708, 707, 739, 740), (686, 685, 717, 718), (697, 696, 728, 729), (706, 705, 737, 738), (684, 683, 715, 716), (695, 694, 726, 727), (683, 714, 746, 715), (704, 703, 735, 736), (693, 692, 724, 725), (713, 712, 744, 745), (702, 701, 733, 734), (691, 690, 722, 723), (745, 744, 776, 777), (734, 733, 765, 766), (723, 722, 754, 755), (743, 742, 774, 775), (732, 731, 763, 764), (721, 720, 752, 753), (741, 740, 772, 773), (719, 718, 750, 751), (730, 729, 761, 762), (739, 738, 770, 771), (717, 716, 748, 749), (728, 727, 759, 760), (737, 736, 768, 769), (726, 725, 757, 758), (746, 745, 777, 778), (735, 734, 766, 767), (724, 723, 755, 756), (744, 743, 775, 776), (733, 732, 764, 765), (722, 721, 753, 754), (742, 741, 773, 774), (720, 719, 751, 752), (731, 730, 762, 763), (740, 739, 771, 772), (718, 717, 749, 750), (729, 728, 760, 761), (738, 737, 769, 770), (716, 715, 747, 748), (727, 726, 758, 759), (715, 746, 778, 747), (736, 735, 767, 768), (725, 724, 756, 757), (747, 778, 810, 779), (768, 767, 799, 800), (757, 756, 788, 789), (777, 776, 808, 809), (766, 765, 797, 798), (755, 754, 786, 787), (775, 774, 806, 807), (764, 763, 795, 796), (753, 752, 784, 785), (773, 772, 804, 805), (751, 750, 782, 783), (762, 761, 793, 794), (771, 770, 802, 803), (749, 748, 780, 781), (760, 759, 791, 792), (769, 768, 800, 801), (758, 757, 789, 790), (778, 777, 809, 810), (767, 766, 798, 799), (756, 755, 787, 788), (776, 775, 807, 808), (765, 764, 796, 797), (754, 753, 785, 786), (774, 773, 805, 806), (752, 751, 783, 784), (763, 762, 794, 795), (772, 771, 803, 804), (750, 749, 781, 782), (761, 760, 792, 793), (770, 769, 801, 802), (748, 747, 779, 780), (759, 758, 790, 791), (802, 801, 833, 834), (780, 779, 811, 812), (791, 790, 822, 823), (779, 810, 842, 811), (800, 799, 831, 832), (789, 788, 820, 821), (809, 808, 840, 841), (798, 797, 829, 830), (787, 786, 818, 819), (807, 806, 838, 839), (796, 795, 827, 828), (785, 784, 816, 817), (805, 804, 836, 837), (783, 782, 814, 815), (794, 793, 825, 826), (803, 802, 834, 835), (781, 780, 812, 813), (792, 791, 823, 824), (801, 800, 832, 833), (790, 789, 821, 822), (810, 809, 841, 842), (799, 798, 830, 831), (788, 787, 819, 820), (808, 807, 839, 840), (797, 796, 828, 829), (786, 785, 817, 818), (806, 805, 837, 838), (784, 783, 815, 816), (795, 794, 826, 827), (804, 803, 835, 836), (782, 781, 813, 814), (793, 792, 824, 825), (358, 359, 854, 853), (357, 358, 853, 852), (356, 357, 852, 851), (355, 356, 851, 850), (354, 355, 850, 849), (351, 352, 848, 847), (348, 349, 846, 845), (347, 348, 845, 844), (346, 347, 844, 843), (849, 850, 880, 879), (360, 329, 855, 872), (338, 339, 865, 864), (845, 846, 876, 875), (336, 337, 863, 862), (843, 844, 874, 873), (334, 335, 861, 860), (332, 333, 859, 858), (343, 344, 870, 869), (852, 853, 883, 882), (330, 331, 857, 856), (341, 342, 868, 867), (850, 851, 881, 880), (339, 340, 866, 865), (847, 848, 878, 877), (337, 338, 864, 863), (844, 845, 875, 874), (335, 336, 862, 861), (333, 334, 860, 859), (344, 345, 871, 870), (853, 854, 884, 883), (331, 332, 858, 857), (342, 343, 869, 868), (851, 852, 882, 881), (329, 330, 856, 855), (340, 341, 867, 866), (872, 855, 885), (860, 861, 885), (883, 884, 885), (858, 859, 885), (869, 870, 885), (881, 882, 885), (856, 857, 885), (867, 868, 885), (879, 880, 885), (865, 866, 885), (875, 876, 885), (863, 864, 885), (873, 874, 885), (861, 862, 885), (859, 860, 885), (870, 871, 885), (882, 883, 885), (857, 858, 885), (868, 869, 885), (880, 881, 885), (855, 856, 885), (866, 867, 885), (877, 878, 885), (864, 865, 885), (874, 875, 885), (862, 863, 885), (1018, 1019, 1029, 1028), (888, 889, 891, 890), (924, 925, 918, 919), (888, 890, 925, 924), (890, 891, 893, 892), (925, 926, 917, 918), (890, 892, 926, 925), (892, 893, 895, 894), (926, 927, 916, 917), (892, 894, 927, 926), (894, 895, 897, 896), (927, 928, 915, 916), (894, 896, 928, 927), (896, 897, 899, 898), (928, 929, 914, 915), (896, 898, 929, 928), (898, 899, 901, 900), (929, 930, 913, 914), (898, 900, 930, 929), (900, 901, 903, 902), (930, 931, 912, 913), (900, 902, 931, 930), (902, 903, 905, 904), (931, 932, 887, 912), (902, 904, 932, 931), (904, 905, 907, 906), (904, 906, 933, 932), (906, 908, 934, 933), (906, 907, 909, 908), (891, 889, 911, 909, 907, 905, 903, 901, 899, 897, 895, 893), (910, 911, 889, 888), (908, 909, 911, 910), (932, 933, 886, 887), (908, 910, 935, 934), (910, 888, 924, 935), (933, 934, 946, 886), (934, 935, 947, 946), (935, 924, 919, 947), (917, 916, 939, 938), (918, 917, 938, 937), (919, 918, 937, 936), (916, 915, 940, 939), (915, 914, 941, 940), (914, 913, 942, 941), (913, 912, 943, 942), (912, 887, 944, 943), (887, 886, 945, 944), (886, 946, 958, 945), (946, 947, 959, 958), (947, 919, 936, 959), (936, 937, 954, 955), (937, 938, 953, 954), (938, 939, 952, 953), (939, 940, 951, 952), (940, 941, 950, 951), (941, 942, 949, 950), (942, 943, 948, 949), (943, 944, 921, 948), (944, 945, 920, 921), (945, 958, 970, 920), (958, 959, 971, 970), (959, 936, 955, 971), (953, 952, 963, 962), (954, 953, 962, 961), (955, 954, 961, 960), (952, 951, 964, 963), (951, 950, 965, 964), (950, 949, 966, 965), (949, 948, 967, 966), (948, 921, 968, 967), (921, 920, 969, 968), (920, 970, 982, 969), (970, 971, 983, 982), (971, 955, 960, 983), (960, 961, 978, 979), (961, 962, 977, 978), (962, 963, 976, 977), (963, 964, 975, 976), (964, 965, 974, 975), (965, 966, 973, 974), (966, 967, 972, 973), (967, 968, 957, 972), (968, 969, 956, 957), (969, 982, 994, 956), (982, 983, 995, 994), (983, 960, 979, 995), (977, 976, 987, 986), (978, 977, 986, 985), (979, 978, 985, 984), (976, 975, 988, 987), (975, 974, 989, 988), (974, 973, 990, 989), (973, 972, 991, 990), (972, 957, 992, 991), (957, 956, 993, 992), (956, 994, 1004, 993), (994, 995, 1005, 1004), (995, 979, 984, 1005), (984, 985, 1002, 1003), (985, 986, 1001, 1002), (986, 987, 1000, 1001), (987, 988, 999, 1000), (988, 989, 998, 999), (989, 990, 997, 998), (990, 991, 996, 997), (991, 992, 981, 996), (992, 993, 980, 981), (993, 1004, 1016, 980), (1004, 1005, 1017, 1016), (1005, 984, 1003, 1017), (1001, 1000, 1009, 1008), (1002, 1001, 1008, 1007), (1003, 1002, 1007, 1006), (1000, 999, 1010, 1009), (999, 998, 1011, 1010), (998, 997, 1012, 1011), (997, 996, 1013, 1012), (996, 981, 1014, 1013), (981, 980, 1015, 1014), (980, 1016, 1018, 1015), (1016, 1017, 1019, 1018), (1017, 1003, 1006, 1019), (1006, 1007, 922, 923), (1014, 1015, 1027, 1026), (1013, 1014, 1026, 1025), (1012, 1013, 1025, 1024), (1011, 1012, 1024, 1023), (1010, 1011, 1023, 1022), (1009, 1010, 1022, 1021), (1008, 1009, 1021, 1020), (1015, 1018, 1028, 1027), (923, 922, 1020, 1021, 1022, 1023, 1024, 1025, 1026, 1027, 1028, 1029), (1007, 1008, 1020, 922), (1019, 1006, 923, 1029), (1030, 1032, 1033, 1031), (1034, 1035, 1037, 1036), (1033, 1032, 1036, 1037), (1031, 1033, 1037, 1035), (1030, 1031, 1035, 1034), (1032, 1030, 1034, 1036), (1092, 1091, 1078, 1077), (1040, 1041, 1043, 1042), (1078, 1079, 1114, 1115), (1091, 1090, 1079, 1078), (1042, 1043, 1045, 1044), (1077, 1078, 1115, 1116), (1090, 1089, 1080, 1079), (1044, 1045, 1047, 1046), (1076, 1077, 1116, 1117), (1089, 1088, 1081, 1080), (1046, 1047, 1049, 1048), (1075, 1076, 1117, 1118), (1088, 1087, 1082, 1081), (1048, 1049, 1051, 1050), (1074, 1075, 1118, 1119), (1087, 1086, 1083, 1082), (1050, 1051, 1053, 1052), (1082, 1083, 1084, 1085), (1111, 1110, 1120, 1121), (1052, 1053, 1055, 1054), (1043, 1041, 1073, 1072), (1045, 1043, 1072, 1071), (1054, 1055, 1057, 1056), (1047, 1045, 1071, 1070), (1049, 1047, 1070, 1069), (1056, 1057, 1059, 1058), (1051, 1049, 1069, 1068), (1053, 1051, 1068, 1067), (1058, 1059, 1061, 1060), (1055, 1053, 1067, 1066), (1062, 1063, 1041, 1040), (1060, 1061, 1063, 1062), (1057, 1055, 1066, 1065), (1059, 1057, 1065, 1064), (1062, 1040, 1109, 1098), (1061, 1059, 1064, 1039), (1063, 1061, 1039, 1038), (1041, 1063, 1038, 1073), (1040, 1042, 1108, 1109), (1042, 1044, 1107, 1108), (1044, 1046, 1106, 1107), (1046, 1048, 1105, 1106), (1048, 1050, 1104, 1105), (1050, 1052, 1103, 1104), (1052, 1054, 1102, 1103), (1054, 1056, 1101, 1102), (1056, 1058, 1100, 1101), (1058, 1060, 1099, 1100), (1060, 1062, 1098, 1099), (1109, 1108, 1107, 1106, 1105, 1104, 1103, 1102, 1101, 1100, 1099, 1098), (1066, 1067, 1092, 1093), (1067, 1068, 1091, 1092), (1068, 1069, 1090, 1091), (1069, 1070, 1089, 1090), (1070, 1071, 1088, 1089), (1071, 1072, 1087, 1088), (1072, 1073, 1086, 1087), (1065, 1066, 1093, 1094), (1064, 1065, 1094, 1095), (1039, 1064, 1095, 1096), (1038, 1039, 1096, 1097), (1073, 1038, 1097, 1086), (1079, 1080, 1113, 1114), (1093, 1092, 1077, 1076), (1080, 1081, 1112, 1113), (1094, 1093, 1076, 1075), (1095, 1094, 1075, 1074), (1096, 1095, 1074, 1110), (1097, 1096, 1110, 1111), (1110, 1074, 1119, 1120), (1086, 1097, 1111, 1083), (1085, 1084, 1121, 1120, 1119, 1118, 1117, 1116, 1115, 1114, 1113, 1112), (1083, 1111, 1121, 1084), (1081, 1082, 1085, 1112)])
me_circle.use_remesh_preserve_volume = False
me_circle.use_remesh_preserve_attributes = False
me_circle.use_mirror_vertex_groups = False
me_circle.update()

# ---- objects
ob_rudder = bpy.data.objects.new('Rudder', me_circle)
ob_lamp = bpy.data.objects.new('Lamp', light_lamp)
ob_camera = bpy.data.objects.new('Camera', cam_camera)

# ---- transforms, parenting, visibility, modifiers, constraints
ob_rudder.location = (-0.02531, -0.2219, -1.738)
ob_rudder.rotation_euler = (1.571, 0.0, 0.0)
ob_rudder.scale = (-2.216, -2.216, -2.216)
ob_rudder.lineart.crease_threshold = 0.0
ob_lamp.location = (4.076, 1.005, 5.904)
ob_lamp.rotation_euler = (0.6503, 0.05522, 1.866)
ob_lamp.lock_rotations_4d = False
ob_lamp.empty_display_type = 'ARROWS'
ob_lamp.color = (0.0, 0.0, 0.0, 0.0)
ob_lamp.lineart.crease_threshold = 0.0
ob_camera.location = (7.481, -6.508, 5.344)
ob_camera.rotation_euler = (1.109, 0.01082, 0.8149)
ob_camera.lock_rotations_4d = False
ob_camera.empty_display_type = 'ARROWS'
ob_camera.color = (0.0, 0.0, 0.0, 0.0)
ob_camera.display_type = 'WIRE'
ob_camera.lineart.crease_threshold = 0.0

# ---- collection membership
col_collection_1.objects.link(ob_rudder)
col_collection_1.objects.link(ob_lamp)
col_collection_1.objects.link(ob_camera)

# ---- scene / render settings (as saved in the file)
scene.camera = ob_camera
scene.frame_start = 1; scene.frame_end = 250; scene.frame_set(5)
scene.render.engine = 'BLENDER_EEVEE_NEXT'
scene.render.resolution_percentage = 50
scene.render.dither_intensity = 0.0
scene.cycles.use_denoising = False
scene.cycles.samples = 10
scene.cycles.sampling_pattern = 'TABULATED_SOBOL'
scene.cycles.light_sampling_threshold = 0.0
scene.cycles.use_adaptive_sampling = False
scene.cycles.use_light_tree = False
scene.cycles.blur_glossy = 0.0
scene.cycles.pixel_filter_type = 'GAUSSIAN'
scene.cycles.sample_clamp_indirect = 0.0
scene.view_settings.view_transform = 'Standard'
bpy.context.view_layer.update()
